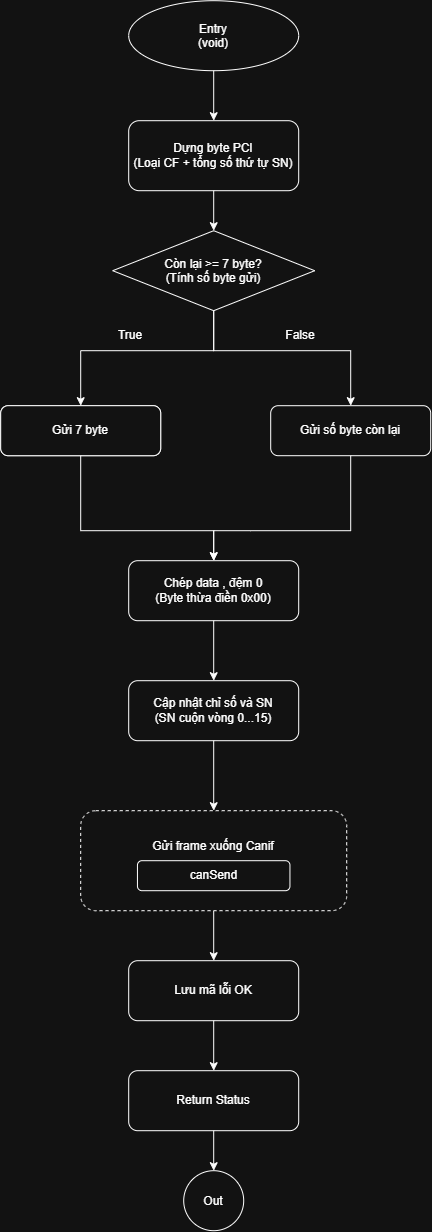

The diagram above was exported from draw.io. Its source (the exported page's mxGraphModel, read from the mxfile embedded in the PNG):
<mxGraphModel dx="1735" dy="1243" grid="1" gridSize="10" guides="1" tooltips="1" connect="1" arrows="1" fold="1" page="1" pageScale="1" pageWidth="827" pageHeight="1169" math="0" shadow="0">
  <root>
    <mxCell id="0" />
    <mxCell id="1" parent="0" />
    <mxCell id="eNAoMkw5qxsqH2fp4dqc-1" parent="1" style="ellipse;whiteSpace=wrap;html=1;shapeInside=1;rounded=1;" value="&lt;div&gt;&lt;br&gt;&lt;/div&gt;&lt;div&gt;Entry&lt;/div&gt;&lt;div&gt;(void)&lt;/div&gt;" vertex="1">
      <mxGeometry height="70" width="170" x="288" y="130" as="geometry" />
    </mxCell>
    <mxCell id="eNAoMkw5qxsqH2fp4dqc-2" parent="1" style="rounded=1;whiteSpace=wrap;html=1;" value="Dựng byte PCI&lt;div&gt;(Loại CF + tổng số thứ tự SN)&lt;/div&gt;" vertex="1">
      <mxGeometry height="70" width="170" x="288" y="250" as="geometry" />
    </mxCell>
    <mxCell id="eNAoMkw5qxsqH2fp4dqc-3" parent="1" style="rounded=1;whiteSpace=wrap;html=1;" value="Cập nhật chỉ số và SN&lt;br&gt;(SN cuộn vòng 0...15)" vertex="1">
      <mxGeometry height="60" width="170" x="288" y="810" as="geometry" />
    </mxCell>
    <mxCell id="eNAoMkw5qxsqH2fp4dqc-4" parent="1" style="rounded=1;whiteSpace=wrap;html=1;" value="Lưu mã lỗi OK" vertex="1">
      <mxGeometry height="60" width="170" x="288" y="1090" as="geometry" />
    </mxCell>
    <mxCell id="eNAoMkw5qxsqH2fp4dqc-5" edge="1" parent="1" source="eNAoMkw5qxsqH2fp4dqc-1" style="endArrow=classic;html=1;rounded=0;fontFamily=Helvetica;fontSize=12;fontColor=default;exitX=0.5;exitY=1;exitDx=0;exitDy=0;entryX=0.5;entryY=0;entryDx=0;entryDy=0;" target="eNAoMkw5qxsqH2fp4dqc-2" value="">
      <mxGeometry height="50" relative="1" width="50" as="geometry">
        <mxPoint x="444" y="470" as="sourcePoint" />
        <mxPoint x="373" y="240" as="targetPoint" />
      </mxGeometry>
    </mxCell>
    <mxCell id="eNAoMkw5qxsqH2fp4dqc-6" edge="1" parent="1" source="eNAoMkw5qxsqH2fp4dqc-3" style="endArrow=classic;html=1;rounded=0;fontFamily=Helvetica;fontSize=12;fontColor=default;exitX=0.5;exitY=1;exitDx=0;exitDy=0;entryX=0.5;entryY=0;entryDx=0;entryDy=0;" target="eNAoMkw5qxsqH2fp4dqc-11" value="">
      <mxGeometry height="50" relative="1" width="50" as="geometry">
        <mxPoint x="444" y="1050" as="sourcePoint" />
        <mxPoint x="373" y="930" as="targetPoint" />
      </mxGeometry>
    </mxCell>
    <mxCell id="eNAoMkw5qxsqH2fp4dqc-7" edge="1" parent="1" source="eNAoMkw5qxsqH2fp4dqc-11" style="endArrow=classic;html=1;rounded=0;fontFamily=Helvetica;fontSize=12;fontColor=default;exitX=0.5;exitY=1;exitDx=0;exitDy=0;entryX=0.5;entryY=0;entryDx=0;entryDy=0;" target="eNAoMkw5qxsqH2fp4dqc-4" value="">
      <mxGeometry height="50" relative="1" width="50" as="geometry">
        <mxPoint x="373" y="1074" as="sourcePoint" />
        <mxPoint x="494" y="1000" as="targetPoint" />
      </mxGeometry>
    </mxCell>
    <mxCell id="eNAoMkw5qxsqH2fp4dqc-9" parent="1" style="rounded=1;whiteSpace=wrap;html=1;" value="Chép data , đệm 0&lt;br&gt;(Byte thừa điền 0x00)" vertex="1">
      <mxGeometry height="60" width="170" x="288" y="690" as="geometry" />
    </mxCell>
    <mxCell id="eNAoMkw5qxsqH2fp4dqc-10" edge="1" parent="1" source="eNAoMkw5qxsqH2fp4dqc-9" style="endArrow=classic;html=1;rounded=0;fontFamily=Helvetica;fontSize=12;fontColor=default;exitX=0.5;exitY=1;exitDx=0;exitDy=0;entryX=0.5;entryY=0;entryDx=0;entryDy=0;" target="eNAoMkw5qxsqH2fp4dqc-3" value="">
      <mxGeometry height="50" relative="1" width="50" as="geometry">
        <mxPoint x="358" y="850" as="sourcePoint" />
        <mxPoint x="408" y="800" as="targetPoint" />
      </mxGeometry>
    </mxCell>
    <mxCell id="eNAoMkw5qxsqH2fp4dqc-11" parent="1" style="rounded=1;whiteSpace=wrap;html=1;dashed=1;" value="Gửi frame xuống Canif&lt;div&gt;&lt;br&gt;&lt;/div&gt;&lt;div&gt;&lt;br&gt;&lt;/div&gt;" vertex="1">
      <mxGeometry height="100" width="266" x="240" y="940" as="geometry" />
    </mxCell>
    <mxCell id="eNAoMkw5qxsqH2fp4dqc-12" parent="1" style="rounded=1;whiteSpace=wrap;html=1;" value="canSend" vertex="1">
      <mxGeometry height="30" width="152.5" x="296.75" y="990" as="geometry" />
    </mxCell>
    <mxCell id="eNAoMkw5qxsqH2fp4dqc-13" edge="1" parent="1" source="eNAoMkw5qxsqH2fp4dqc-4" style="endArrow=classic;html=1;rounded=0;fontFamily=Helvetica;fontSize=12;fontColor=default;exitX=0.5;exitY=1;exitDx=0;exitDy=0;entryX=0.5;entryY=0;entryDx=0;entryDy=0;" target="eNAoMkw5qxsqH2fp4dqc-14" value="">
      <mxGeometry height="50" relative="1" width="50" as="geometry">
        <mxPoint x="378" y="1160" as="sourcePoint" />
        <mxPoint x="373" y="1200" as="targetPoint" />
      </mxGeometry>
    </mxCell>
    <mxCell id="eNAoMkw5qxsqH2fp4dqc-14" parent="1" style="rounded=1;whiteSpace=wrap;html=1;" value="Return Status" vertex="1">
      <mxGeometry height="60" width="170" x="288" y="1200" as="geometry" />
    </mxCell>
    <mxCell id="eNAoMkw5qxsqH2fp4dqc-22" edge="1" parent="1" source="eNAoMkw5qxsqH2fp4dqc-2" style="endArrow=classic;html=1;rounded=0;fontFamily=Helvetica;fontSize=12;fontColor=default;exitX=0.5;exitY=1;exitDx=0;exitDy=0;" target="eNAoMkw5qxsqH2fp4dqc-23" value="">
      <mxGeometry height="50" relative="1" width="50" as="geometry">
        <mxPoint x="230" y="550" as="sourcePoint" />
        <mxPoint x="373" y="380" as="targetPoint" />
      </mxGeometry>
    </mxCell>
    <mxCell id="eNAoMkw5qxsqH2fp4dqc-23" parent="1" style="rhombus;whiteSpace=wrap;html=1;shapeInside=1;" value="Còn lại &amp;gt;= 7 byte?(Tính số byte gửi)" vertex="1">
      <mxGeometry height="80" width="202" x="272" y="360" as="geometry" />
    </mxCell>
    <mxCell id="eNAoMkw5qxsqH2fp4dqc-27" edge="1" parent="1" source="eNAoMkw5qxsqH2fp4dqc-23" style="endArrow=classic;html=1;rounded=0;fontFamily=Helvetica;fontSize=12;fontColor=default;exitX=0.5;exitY=1;exitDx=0;exitDy=0;entryX=0.5;entryY=0;entryDx=0;entryDy=0;" target="eNAoMkw5qxsqH2fp4dqc-30" value="">
      <mxGeometry height="50" relative="1" width="50" as="geometry">
        <Array as="points">
          <mxPoint x="373" y="480" />
          <mxPoint x="240" y="480" />
        </Array>
        <mxPoint x="230" y="790" as="sourcePoint" />
        <mxPoint x="240" y="520" as="targetPoint" />
      </mxGeometry>
    </mxCell>
    <mxCell id="eNAoMkw5qxsqH2fp4dqc-29" edge="1" parent="1" source="eNAoMkw5qxsqH2fp4dqc-23" style="endArrow=classic;html=1;rounded=0;fontFamily=Helvetica;fontSize=12;fontColor=default;exitX=0.5;exitY=1;exitDx=0;exitDy=0;entryX=0.5;entryY=0;entryDx=0;entryDy=0;" target="eNAoMkw5qxsqH2fp4dqc-34" value="">
      <mxGeometry height="50" relative="1" width="50" as="geometry">
        <Array as="points">
          <mxPoint x="373" y="480" />
          <mxPoint x="510" y="480" />
        </Array>
        <mxPoint x="230" y="630" as="sourcePoint" />
        <mxPoint x="510" y="520" as="targetPoint" />
      </mxGeometry>
    </mxCell>
    <mxCell id="eNAoMkw5qxsqH2fp4dqc-30" parent="1" style="rounded=1;whiteSpace=wrap;html=1;" value="Gửi 7 byte" vertex="1">
      <mxGeometry height="50" width="160" x="160" y="535" as="geometry" />
    </mxCell>
    <mxCell id="eNAoMkw5qxsqH2fp4dqc-31" parent="1" style="text;html=1;whiteSpace=wrap;strokeColor=none;fillColor=none;align=center;verticalAlign=middle;rounded=0;" value="True" vertex="1">
      <mxGeometry height="30" width="60" x="260" y="450" as="geometry" />
    </mxCell>
    <mxCell id="eNAoMkw5qxsqH2fp4dqc-32" parent="1" style="text;html=1;whiteSpace=wrap;strokeColor=none;fillColor=none;align=center;verticalAlign=middle;rounded=0;" value="False" vertex="1">
      <mxGeometry height="30" width="60" x="430" y="450" as="geometry" />
    </mxCell>
    <mxCell id="eNAoMkw5qxsqH2fp4dqc-33" parent="1" style="rounded=1;whiteSpace=wrap;html=1;" value="Gửi 7 byte" vertex="1">
      <mxGeometry height="50" width="160" x="160" y="535" as="geometry" />
    </mxCell>
    <mxCell id="eNAoMkw5qxsqH2fp4dqc-34" parent="1" style="rounded=1;whiteSpace=wrap;html=1;" value="Gửi số byte còn lại" vertex="1">
      <mxGeometry height="50" width="160" x="430" y="535" as="geometry" />
    </mxCell>
    <mxCell id="eNAoMkw5qxsqH2fp4dqc-35" edge="1" parent="1" source="eNAoMkw5qxsqH2fp4dqc-33" style="endArrow=classic;html=1;rounded=0;fontFamily=Helvetica;fontSize=12;fontColor=default;exitX=0.5;exitY=1;exitDx=0;exitDy=0;entryX=0.5;entryY=0;entryDx=0;entryDy=0;" target="eNAoMkw5qxsqH2fp4dqc-9" value="">
      <mxGeometry height="50" relative="1" width="50" as="geometry">
        <Array as="points">
          <mxPoint x="240" y="660" />
          <mxPoint x="373" y="660" />
        </Array>
        <mxPoint x="210" y="690" as="sourcePoint" />
        <mxPoint x="380" y="660" as="targetPoint" />
      </mxGeometry>
    </mxCell>
    <mxCell id="eNAoMkw5qxsqH2fp4dqc-37" edge="1" parent="1" source="eNAoMkw5qxsqH2fp4dqc-34" style="endArrow=classic;html=1;rounded=0;fontFamily=Helvetica;fontSize=12;fontColor=default;exitX=0.5;exitY=1;exitDx=0;exitDy=0;entryX=0.5;entryY=0;entryDx=0;entryDy=0;" target="eNAoMkw5qxsqH2fp4dqc-9" value="">
      <mxGeometry height="50" relative="1" width="50" as="geometry">
        <Array as="points">
          <mxPoint x="510" y="660" />
          <mxPoint x="410" y="660" />
          <mxPoint x="373" y="660" />
        </Array>
        <mxPoint x="230" y="630" as="sourcePoint" />
        <mxPoint x="280" y="580" as="targetPoint" />
      </mxGeometry>
    </mxCell>
    <mxCell id="eNAoMkw5qxsqH2fp4dqc-38" edge="1" parent="1" source="eNAoMkw5qxsqH2fp4dqc-14" style="endArrow=classic;html=1;rounded=0;fontFamily=Helvetica;fontSize=12;fontColor=default;exitX=0.5;exitY=1;exitDx=0;exitDy=0;" target="eNAoMkw5qxsqH2fp4dqc-41" value="">
      <mxGeometry height="50" relative="1" width="50" as="geometry">
        <mxPoint x="150" y="1250" as="sourcePoint" />
        <mxPoint x="373" y="1320" as="targetPoint" />
      </mxGeometry>
    </mxCell>
    <mxCell id="eNAoMkw5qxsqH2fp4dqc-41" parent="1" style="ellipse;whiteSpace=wrap;html=1;shapeInside=1;aspect=fixed;" value="Out" vertex="1">
      <mxGeometry height="60" width="60" x="343" y="1300" as="geometry" />
    </mxCell>
  </root>
</mxGraphModel>